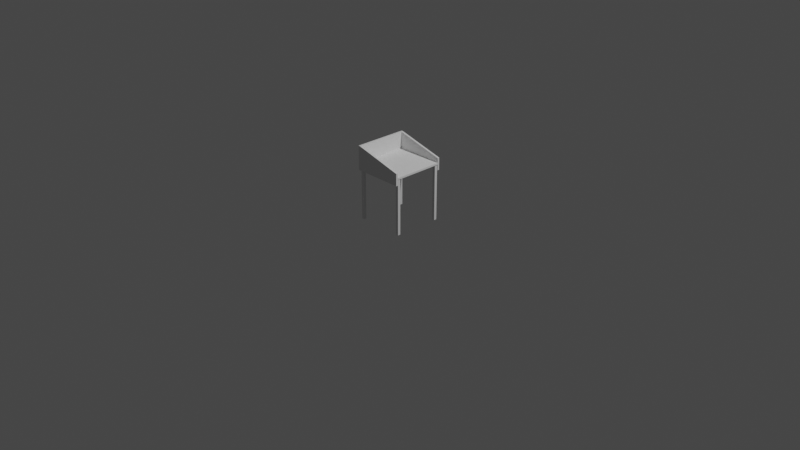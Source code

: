 # Source: table.blend  (saved by Blender 2.90.8; exported with 4.5.12 LTS)
import bpy
from mathutils import Matrix  # noqa: F401  (used for matrix-valued properties, if any)

bpy.ops.wm.read_factory_settings(use_empty=True)
scene = bpy.context.scene
scene.name = 'Scene'

# ---- collections
col_collection = bpy.data.collections.new('Collection'); scene.collection.children.link(col_collection)

# ---- materials (node trees are filled in below, after node groups)
mat_material = bpy.data.materials.new('Material')
mat_material.alpha_threshold = 0.0
mat_material.use_transparent_shadow = False
mat_material.line_color = (0.0, 0.0, 0.0, 1.0)

# ---- material node trees
mat_material.use_nodes = True; mat_material.node_tree.nodes.clear()
_N = mat_material.node_tree.nodes; _L = mat_material.node_tree.links
n0 = _N.new('ShaderNodeOutputMaterial'); n0.name = 'Material Output'; n0.location = (300, 300)
n1 = _N.new('ShaderNodeBsdfPrincipled'); n1.name = 'Principled BSDF'; n1.location = (10, 300)
n1.distribution = 'GGX'
n1.subsurface_method = 'BURLEY'
n1.inputs[2].default_value = 0.4
n1.inputs[3].default_value = 1.45
n1.inputs[27].default_value = (0.0, 0.0, 0.0, 1.0)
n1.inputs[28].default_value = 1.0
_L.new(n1.outputs[0], n0.inputs[0])
n0.is_active_output = True

# ---- world
world_world = bpy.data.worlds.new('World'); scene.world = world_world
world_world.use_nodes = True; world_world.node_tree.nodes.clear()
_N = world_world.node_tree.nodes; _L = world_world.node_tree.links
n0 = _N.new('ShaderNodeOutputWorld'); n0.name = 'World Output'; n0.location = (300, 300)
n1 = _N.new('ShaderNodeBackground'); n1.name = 'Background'; n1.location = (10, 300)
n1.inputs[0].default_value = (0.05088, 0.05088, 0.05088, 1.0)
_L.new(n1.outputs[0], n0.inputs[0])
n0.is_active_output = True
world_world.color = (0.05088, 0.05088, 0.05088)
world_world.use_sun_shadow = False
world_world.sun_shadow_jitter_overblur = 0.0

# ---- cameras
cam_camera = bpy.data.cameras.new('Camera')
cam_camera.clip_end = 100.0
cam_camera.ortho_scale = 7.314

# ---- lights
light_light = bpy.data.lights.new('Light', 'POINT')
light_light.transmission_factor = 0.0
light_light.energy = 1000.0
light_light.shadow_soft_size = 0.1
light_light.shadow_maximum_resolution = 0.006
light_light.use_absolute_resolution = True

# ---- meshes
me_cube = bpy.data.meshes.new('Cube')
me_cube.from_pydata([(1.0, 1.0, 1.0), (1.0, 1.0, -1.0), (1.0, -1.0, 1.0), (1.0, -1.0, -1.0), (-1.0, 1.0, 1.0), (-1.0, 1.0, -1.0), (-1.0, -1.0, 1.0), (-1.0, -1.0, -1.0)], [], [(0, 4, 6, 2), (3, 2, 6, 7), (7, 6, 4, 5), (5, 1, 3, 7), (1, 0, 2, 3), (5, 4, 0, 1)])
_uv = me_cube.uv_layers.new(name='UVMap')
_uv.uv.foreach_set('vector', [0.625, 0.5, 0.875, 0.5, 0.875, 0.75, 0.625, 0.75, 0.375, 0.75, 0.625, 0.75, 0.625, 1.0, 0.375, 1.0, 0.375, 0.0, 0.625, 0.0, 0.625, 0.25, 0.375, 0.25, 0.125, 0.5, 0.375, 0.5, 0.375, 0.75, 0.125, 0.75, 0.375, 0.5, 0.625, 0.5, 0.625, 0.75, 0.375, 0.75, 0.375, 0.25, 0.625, 0.25, 0.625, 0.5, 0.375, 0.5])
me_cube.materials.append(mat_material)
me_cube.use_remesh_preserve_volume = False
me_cube.use_remesh_preserve_attributes = False
me_cube.use_mirror_vertex_groups = False
me_cube.update()
me_cube_001 = bpy.data.meshes.new('Cube.001')
me_cube_001.from_pydata([(1.0, 1.0, 1.0), (1.0, 1.0, -1.0), (1.0, -1.0, 1.0), (1.0, -1.0, -1.0), (-1.0, 1.0, 1.0), (-1.0, 1.0, -1.0), (-1.0, -1.0, 1.0), (-1.0, -1.0, -1.0)], [], [(0, 4, 6, 2), (3, 2, 6, 7), (7, 6, 4, 5), (5, 1, 3, 7), (1, 0, 2, 3), (5, 4, 0, 1)])
_uv = me_cube_001.uv_layers.new(name='UVMap')
_uv.uv.foreach_set('vector', [0.625, 0.5, 0.875, 0.5, 0.875, 0.75, 0.625, 0.75, 0.375, 0.75, 0.625, 0.75, 0.625, 1.0, 0.375, 1.0, 0.375, 0.0, 0.625, 0.0, 0.625, 0.25, 0.375, 0.25, 0.125, 0.5, 0.375, 0.5, 0.375, 0.75, 0.125, 0.75, 0.375, 0.5, 0.625, 0.5, 0.625, 0.75, 0.375, 0.75, 0.375, 0.25, 0.625, 0.25, 0.625, 0.5, 0.375, 0.5])
me_cube_001.materials.append(mat_material)
me_cube_001.use_remesh_preserve_volume = False
me_cube_001.use_remesh_preserve_attributes = False
me_cube_001.use_mirror_vertex_groups = False
me_cube_001.update()
me_cube_002 = bpy.data.meshes.new('Cube.002')
me_cube_002.from_pydata([(1.0, 1.0, 1.0), (1.0, 1.0, -1.0), (1.0, -1.0, 1.0), (1.0, -1.0, -1.0), (-1.0, 1.0, 1.0), (-1.0, 1.0, -1.0), (-1.0, -1.0, 1.0), (-1.0, -1.0, -1.0)], [], [(0, 4, 6, 2), (3, 2, 6, 7), (7, 6, 4, 5), (5, 1, 3, 7), (1, 0, 2, 3), (5, 4, 0, 1)])
_uv = me_cube_002.uv_layers.new(name='UVMap')
_uv.uv.foreach_set('vector', [0.625, 0.5, 0.875, 0.5, 0.875, 0.75, 0.625, 0.75, 0.375, 0.75, 0.625, 0.75, 0.625, 1.0, 0.375, 1.0, 0.375, 0.0, 0.625, 0.0, 0.625, 0.25, 0.375, 0.25, 0.125, 0.5, 0.375, 0.5, 0.375, 0.75, 0.125, 0.75, 0.375, 0.5, 0.625, 0.5, 0.625, 0.75, 0.375, 0.75, 0.375, 0.25, 0.625, 0.25, 0.625, 0.5, 0.375, 0.5])
me_cube_002.materials.append(mat_material)
me_cube_002.use_remesh_preserve_volume = False
me_cube_002.use_remesh_preserve_attributes = False
me_cube_002.use_mirror_vertex_groups = False
me_cube_002.update()
me_cube_003 = bpy.data.meshes.new('Cube.003')
me_cube_003.from_pydata([(1.0, 1.0, 1.0), (1.0, 1.0, -1.0), (1.0, -1.0, 1.0), (1.0, -1.0, -1.0), (-1.0, 1.0, 1.0), (-1.0, 1.0, -1.0), (-1.0, -1.0, 1.0), (-1.0, -1.0, -1.0)], [], [(0, 4, 6, 2), (3, 2, 6, 7), (7, 6, 4, 5), (5, 1, 3, 7), (1, 0, 2, 3), (5, 4, 0, 1)])
_uv = me_cube_003.uv_layers.new(name='UVMap')
_uv.uv.foreach_set('vector', [0.625, 0.5, 0.875, 0.5, 0.875, 0.75, 0.625, 0.75, 0.375, 0.75, 0.625, 0.75, 0.625, 1.0, 0.375, 1.0, 0.375, 0.0, 0.625, 0.0, 0.625, 0.25, 0.375, 0.25, 0.125, 0.5, 0.375, 0.5, 0.375, 0.75, 0.125, 0.75, 0.375, 0.5, 0.625, 0.5, 0.625, 0.75, 0.375, 0.75, 0.375, 0.25, 0.625, 0.25, 0.625, 0.5, 0.375, 0.5])
me_cube_003.materials.append(mat_material)
me_cube_003.use_remesh_preserve_volume = False
me_cube_003.use_remesh_preserve_attributes = False
me_cube_003.use_mirror_vertex_groups = False
me_cube_003.update()
me_cube_004 = bpy.data.meshes.new('Cube.004')
me_cube_004.from_pydata([(-1.0, -1.0, -1.0), (-1.0, -1.0, 1.0), (-1.0, 1.0, -1.0), (-1.0, 1.0, 1.0), (1.0, -1.0, -1.0), (1.0, -1.0, 1.0), (1.0, 1.0, -1.0), (1.0, 1.0, 1.0)], [], [(0, 1, 3, 2), (2, 3, 7, 6), (6, 7, 5, 4), (4, 5, 1, 0), (2, 6, 4, 0), (7, 3, 1, 5)])
_uv = me_cube_004.uv_layers.new(name='UVMap')
_uv.uv.foreach_set('vector', [0.375, 0.0, 0.625, 0.0, 0.625, 0.25, 0.375, 0.25, 0.375, 0.25, 0.625, 0.25, 0.625, 0.5, 0.375, 0.5, 0.375, 0.5, 0.625, 0.5, 0.625, 0.75, 0.375, 0.75, 0.375, 0.75, 0.625, 0.75, 0.625, 1.0, 0.375, 1.0, 0.125, 0.5, 0.375, 0.5, 0.375, 0.75, 0.125, 0.75, 0.625, 0.5, 0.875, 0.5, 0.875, 0.75, 0.625, 0.75])
me_cube_004.use_remesh_fix_poles = True
me_cube_004.use_remesh_preserve_attributes = False
me_cube_004.use_mirror_vertex_groups = False
me_cube_004.update()
me_cube_005 = bpy.data.meshes.new('Cube.005')
me_cube_005.from_pydata([(-1.0, -1.0, -1.0), (-1.0, -1.0, 1.0), (-1.0, 1.0, -1.0), (-1.0, 1.0, 1.0), (1.0, -1.0, -1.0), (1.0, -1.0, 1.0), (1.0, 1.0, -1.0), (1.0, 1.0, 1.0)], [], [(0, 1, 3, 2), (2, 3, 7, 6), (6, 7, 5, 4), (4, 5, 1, 0), (2, 6, 4, 0), (7, 3, 1, 5)])
_uv = me_cube_005.uv_layers.new(name='UVMap')
_uv.uv.foreach_set('vector', [0.375, 0.0, 0.625, 0.0, 0.625, 0.25, 0.375, 0.25, 0.375, 0.25, 0.625, 0.25, 0.625, 0.5, 0.375, 0.5, 0.375, 0.5, 0.625, 0.5, 0.625, 0.75, 0.375, 0.75, 0.375, 0.75, 0.625, 0.75, 0.625, 1.0, 0.375, 1.0, 0.125, 0.5, 0.375, 0.5, 0.375, 0.75, 0.125, 0.75, 0.625, 0.5, 0.875, 0.5, 0.875, 0.75, 0.625, 0.75])
me_cube_005.use_remesh_fix_poles = True
me_cube_005.use_remesh_preserve_attributes = False
me_cube_005.use_mirror_vertex_groups = False
me_cube_005.update()
me_cube_006 = bpy.data.meshes.new('Cube.006')
me_cube_006.from_pydata([(-1.0, -1.0, -1.0), (-1.0, -1.0, 1.0), (-1.0, 1.0, -1.0), (-1.0, 1.0, 1.0), (1.0, -1.0, -1.0), (1.0, -1.0, 0.0), (1.0, 1.0, -1.0), (1.0, 1.0, 0.0), (-0.9259, 1.0, 1.0), (-0.9259, -1.0, 1.0)], [], [(0, 1, 3, 2), (2, 3, 8, 7, 6), (6, 7, 5, 4), (4, 5, 9, 1, 0), (2, 6, 4, 0), (8, 3, 1, 9), (7, 8, 9, 5)])
_uv = me_cube_006.uv_layers.new(name='UVMap')
_uv.uv.foreach_set('vector', [0.375, 0.0, 0.625, 0.0, 0.625, 0.25, 0.375, 0.25, 0.375, 0.25, 0.625, 0.25, 0.625, 0.375, 0.625, 0.5, 0.375, 0.5, 0.375, 0.5, 0.625, 0.5, 0.625, 0.75, 0.375, 0.75, 0.375, 0.75, 0.625, 0.75, 0.625, 0.875, 0.625, 1.0, 0.375, 1.0, 0.125, 0.5, 0.375, 0.5, 0.375, 0.75, 0.125, 0.75, 0.75, 0.5, 0.875, 0.5, 0.875, 0.75, 0.75, 0.75, 0.625, 0.5, 0.75, 0.5, 0.75, 0.75, 0.625, 0.75])
me_cube_006.use_remesh_fix_poles = True
me_cube_006.use_remesh_preserve_attributes = False
me_cube_006.use_mirror_vertex_groups = False
me_cube_006.update()
me_cube_007 = bpy.data.meshes.new('Cube.007')
me_cube_007.from_pydata([(-1.0, -1.0, -1.0), (-1.0, -1.0, 1.0), (-1.0, 1.0, -1.0), (-1.0, 1.0, 1.0), (1.0, -1.0, -1.0), (1.0, -1.0, 0.0), (1.0, 1.0, -1.0), (1.0, 1.0, 0.0), (-0.9259, 1.0, 1.0), (-0.9259, -1.0, 1.0)], [], [(0, 1, 3, 2), (2, 3, 8, 7, 6), (6, 7, 5, 4), (4, 5, 9, 1, 0), (2, 6, 4, 0), (8, 3, 1, 9), (7, 8, 9, 5)])
_uv = me_cube_007.uv_layers.new(name='UVMap')
_uv.uv.foreach_set('vector', [0.375, 0.0, 0.625, 0.0, 0.625, 0.25, 0.375, 0.25, 0.375, 0.25, 0.625, 0.25, 0.625, 0.375, 0.625, 0.5, 0.375, 0.5, 0.375, 0.5, 0.625, 0.5, 0.625, 0.75, 0.375, 0.75, 0.375, 0.75, 0.625, 0.75, 0.625, 0.875, 0.625, 1.0, 0.375, 1.0, 0.125, 0.5, 0.375, 0.5, 0.375, 0.75, 0.125, 0.75, 0.75, 0.5, 0.875, 0.5, 0.875, 0.75, 0.75, 0.75, 0.625, 0.5, 0.75, 0.5, 0.75, 0.75, 0.625, 0.75])
me_cube_007.use_remesh_fix_poles = True
me_cube_007.use_remesh_preserve_attributes = False
me_cube_007.use_mirror_vertex_groups = False
me_cube_007.update()

# ---- objects
ob_legfrontright = bpy.data.objects.new('LegFrontRight', me_cube)
ob_light = bpy.data.objects.new('Light', light_light)
ob_camera = bpy.data.objects.new('Camera', cam_camera)
ob_legfrontleft = bpy.data.objects.new('LegFrontLeft', me_cube_001)
ob_legrearright = bpy.data.objects.new('LegRearRight', me_cube_002)
ob_legrearleft = bpy.data.objects.new('LegRearLeft', me_cube_003)
ob_table = bpy.data.objects.new('Table', me_cube_004)
ob_back = bpy.data.objects.new('Back', me_cube_005)
ob_wallright = bpy.data.objects.new('WallRight', me_cube_006)
ob_wallleft = bpy.data.objects.new('WallLeft', me_cube_007)

# ---- transforms, parenting, visibility, modifiers, constraints
ob_legfrontright.location = (0.25, 0.25, 0.3)
ob_legfrontright.scale = (0.015, 0.015, 0.3)
ob_legfrontright.lock_rotations_4d = False
ob_legfrontright.empty_display_type = 'ARROWS'
ob_legfrontright.lineart.crease_threshold = 0.0
ob_light.location = (4.076, 1.005, 5.904)
ob_light.rotation_euler = (0.6503, 0.05522, 1.866)
ob_light.lock_rotations_4d = False
ob_light.empty_display_type = 'ARROWS'
ob_light.color = (0.0, 0.0, 0.0, 0.0)
ob_light.lineart.crease_threshold = 0.0
ob_camera.location = (7.359, -6.926, 4.958)
ob_camera.rotation_euler = (1.109, 0.0, 0.8149)
ob_camera.lock_rotations_4d = False
ob_camera.empty_display_type = 'ARROWS'
ob_camera.color = (0.0, 0.0, 0.0, 0.0)
ob_camera.display_type = 'WIRE'
ob_camera.lineart.crease_threshold = 0.0
ob_legfrontleft.location = (0.25, -0.25, 0.3)
ob_legfrontleft.scale = (0.015, 0.015, 0.3)
ob_legfrontleft.lock_rotations_4d = False
ob_legfrontleft.empty_display_type = 'ARROWS'
ob_legfrontleft.lineart.crease_threshold = 0.0
ob_legrearright.location = (-0.25, 0.25, 0.3)
ob_legrearright.scale = (0.015, 0.015, 0.3)
ob_legrearright.lock_rotations_4d = False
ob_legrearright.empty_display_type = 'ARROWS'
ob_legrearright.lineart.crease_threshold = 0.0
ob_legrearleft.location = (-0.25, -0.25, 0.3)
ob_legrearleft.scale = (0.015, 0.015, 0.3)
ob_legrearleft.lock_rotations_4d = False
ob_legrearleft.empty_display_type = 'ARROWS'
ob_legrearleft.lineart.crease_threshold = 0.0
ob_table.location = (0.0, 0.0, 0.61)
ob_table.scale = (0.27, 0.27, 0.01)
ob_table.lineart.crease_threshold = 0.0
ob_back.location = (-0.26, 0.0, 0.71)
ob_back.scale = (0.01, 0.27, 0.09)
ob_back.lineart.crease_threshold = 0.0
ob_wallright.location = (0.0, 0.278, 0.67)
ob_wallright.scale = (0.27, 0.01, 0.13)
ob_wallright.lineart.crease_threshold = 0.0
ob_wallleft.location = (0.0, -0.282, 0.67)
ob_wallleft.scale = (0.27, 0.01, 0.13)
ob_wallleft.lineart.crease_threshold = 0.0

# ---- collection membership
col_collection.objects.link(ob_legfrontright)
col_collection.objects.link(ob_light)
col_collection.objects.link(ob_camera)
col_collection.objects.link(ob_legfrontleft)
col_collection.objects.link(ob_legrearright)
col_collection.objects.link(ob_legrearleft)
col_collection.objects.link(ob_table)
col_collection.objects.link(ob_back)
col_collection.objects.link(ob_wallright)
col_collection.objects.link(ob_wallleft)

# ---- scene / render settings (as saved in the file)
scene.camera = ob_camera
scene.frame_start = 1; scene.frame_end = 250; scene.frame_set(1)
scene.render.engine = 'BLENDER_EEVEE_NEXT'
scene.cycles.use_denoising = False
scene.cycles.samples = 128
scene.cycles.sampling_pattern = 'TABULATED_SOBOL'
scene.cycles.use_adaptive_sampling = False
scene.cycles.use_light_tree = False
scene.view_settings.view_transform = 'Filmic'
bpy.context.view_layer.update()
